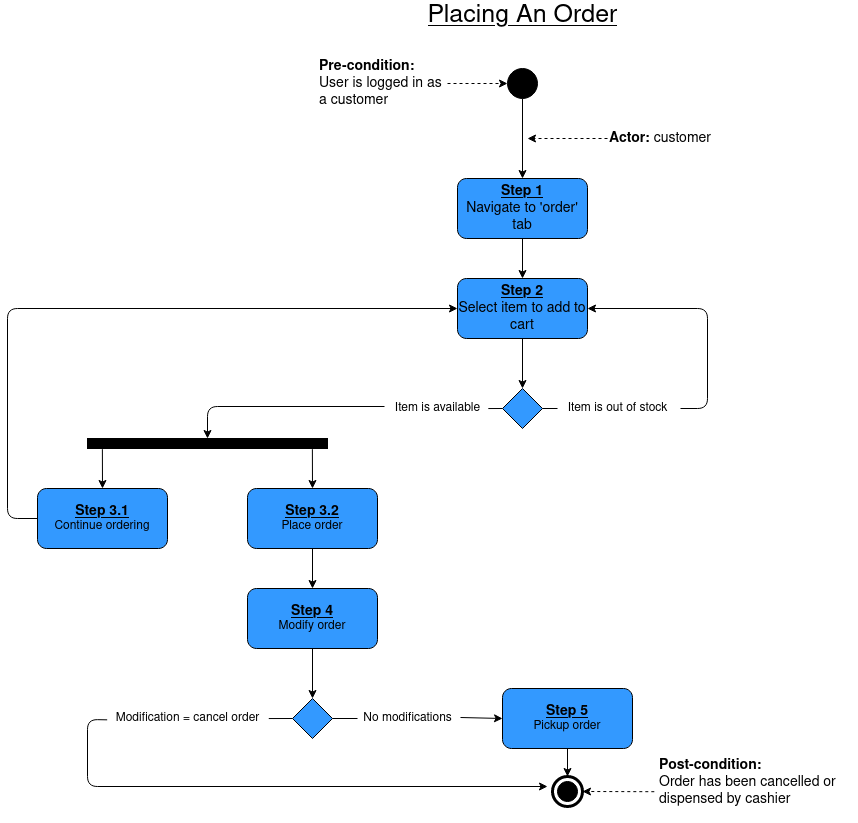

The diagram above was exported from draw.io. Its source (the exported page's mxGraphModel, read from the mxfile embedded in the PNG):
<mxGraphModel dx="1588" dy="946" grid="1" gridSize="10" guides="1" tooltips="1" connect="1" arrows="1" fold="1" page="1" pageScale="1" pageWidth="1169" pageHeight="826" background="#ffffff" math="0" shadow="0">
  <root>
    <mxCell id="0" />
    <mxCell id="1" parent="0" />
    <mxCell id="d68I_DL61VZ-hXNy6oc5-1" value="" style="ellipse;whiteSpace=wrap;html=1;aspect=fixed;fillColor=#000000;" vertex="1" parent="1">
      <mxGeometry x="570" y="72" width="30" height="30" as="geometry" />
    </mxCell>
    <mxCell id="d68I_DL61VZ-hXNy6oc5-2" value="&lt;font style=&quot;font-size: 25px&quot;&gt;&lt;u&gt;Placing An Order&lt;br&gt;&lt;/u&gt;&lt;/font&gt;" style="text;html=1;align=center;verticalAlign=middle;resizable=0;points=[];autosize=1;" vertex="1" parent="1">
      <mxGeometry x="480" y="9" width="210" height="20" as="geometry" />
    </mxCell>
    <mxCell id="d68I_DL61VZ-hXNy6oc5-3" value="&lt;div style=&quot;font-size: 14px&quot; align=&quot;left&quot;&gt;&lt;font style=&quot;font-size: 14px&quot;&gt;&lt;b&gt;Pre-condition:&lt;/b&gt;&lt;/font&gt;&lt;/div&gt;&lt;div style=&quot;font-size: 14px&quot; align=&quot;left&quot;&gt;&lt;font style=&quot;font-size: 14px&quot;&gt;User is logged in as a customer&lt;/font&gt;&lt;br&gt;&lt;/div&gt;" style="text;html=1;strokeColor=none;fillColor=none;align=left;verticalAlign=middle;whiteSpace=wrap;rounded=0;" vertex="1" parent="1">
      <mxGeometry x="380" y="47" width="130" height="80" as="geometry" />
    </mxCell>
    <mxCell id="d68I_DL61VZ-hXNy6oc5-5" value="" style="endArrow=classic;html=1;exitX=1;exitY=0.5;exitDx=0;exitDy=0;entryX=0;entryY=0.5;entryDx=0;entryDy=0;dashed=1;" edge="1" parent="1" source="d68I_DL61VZ-hXNy6oc5-3" target="d68I_DL61VZ-hXNy6oc5-1">
      <mxGeometry width="50" height="50" relative="1" as="geometry">
        <mxPoint x="560" y="262" as="sourcePoint" />
        <mxPoint x="610" y="212" as="targetPoint" />
      </mxGeometry>
    </mxCell>
    <mxCell id="d68I_DL61VZ-hXNy6oc5-6" value="" style="endArrow=classic;html=1;exitX=0.5;exitY=1;exitDx=0;exitDy=0;entryX=0.5;entryY=0;entryDx=0;entryDy=0;" edge="1" parent="1" source="d68I_DL61VZ-hXNy6oc5-1" target="d68I_DL61VZ-hXNy6oc5-9">
      <mxGeometry width="50" height="50" relative="1" as="geometry">
        <mxPoint x="560" y="262" as="sourcePoint" />
        <mxPoint x="585" y="182" as="targetPoint" />
      </mxGeometry>
    </mxCell>
    <mxCell id="d68I_DL61VZ-hXNy6oc5-7" value="&lt;font style=&quot;font-size: 14px&quot;&gt;&lt;b&gt;Actor: &lt;/b&gt;customer&lt;b&gt;&lt;br&gt;&lt;/b&gt;&lt;/font&gt;" style="text;html=1;strokeColor=none;fillColor=none;align=left;verticalAlign=middle;whiteSpace=wrap;rounded=0;" vertex="1" parent="1">
      <mxGeometry x="670" y="102" width="130" height="80" as="geometry" />
    </mxCell>
    <mxCell id="d68I_DL61VZ-hXNy6oc5-8" value="" style="endArrow=classic;html=1;exitX=0;exitY=0.5;exitDx=0;exitDy=0;dashed=1;" edge="1" parent="1" source="d68I_DL61VZ-hXNy6oc5-7">
      <mxGeometry width="50" height="50" relative="1" as="geometry">
        <mxPoint x="500" y="97" as="sourcePoint" />
        <mxPoint x="590" y="142" as="targetPoint" />
      </mxGeometry>
    </mxCell>
    <mxCell id="d68I_DL61VZ-hXNy6oc5-9" value="&lt;div style=&quot;font-size: 14px&quot;&gt;&lt;font style=&quot;font-size: 14px&quot;&gt;&lt;b&gt;&lt;u&gt;Step 1&lt;/u&gt;&lt;/b&gt;&lt;/font&gt;&lt;/div&gt;&lt;div style=&quot;font-size: 14px&quot;&gt;&lt;font style=&quot;font-size: 14px&quot;&gt;Navigate to 'order' tab&lt;br&gt;&lt;/font&gt;&lt;/div&gt;" style="rounded=1;whiteSpace=wrap;html=1;fillColor=#3399FF;" vertex="1" parent="1">
      <mxGeometry x="520" y="182" width="130" height="60" as="geometry" />
    </mxCell>
    <mxCell id="d68I_DL61VZ-hXNy6oc5-10" value="" style="endArrow=classic;html=1;exitX=0.5;exitY=1;exitDx=0;exitDy=0;entryX=0.5;entryY=0;entryDx=0;entryDy=0;" edge="1" parent="1" source="d68I_DL61VZ-hXNy6oc5-9" target="d68I_DL61VZ-hXNy6oc5-11">
      <mxGeometry width="50" height="50" relative="1" as="geometry">
        <mxPoint x="584" y="272" as="sourcePoint" />
        <mxPoint x="584" y="302" as="targetPoint" />
      </mxGeometry>
    </mxCell>
    <mxCell id="d68I_DL61VZ-hXNy6oc5-11" value="&lt;div style=&quot;font-size: 14px&quot;&gt;&lt;font style=&quot;font-size: 14px&quot;&gt;&lt;b&gt;&lt;u&gt;Step 2&lt;br&gt;&lt;/u&gt;&lt;/b&gt;&lt;/font&gt;&lt;/div&gt;&lt;div style=&quot;font-size: 14px&quot;&gt;&lt;font style=&quot;font-size: 14px&quot;&gt;Select item to add to cart&lt;br&gt;&lt;/font&gt;&lt;/div&gt;" style="rounded=1;whiteSpace=wrap;html=1;fillColor=#3399FF;" vertex="1" parent="1">
      <mxGeometry x="520" y="282" width="130" height="60" as="geometry" />
    </mxCell>
    <mxCell id="d68I_DL61VZ-hXNy6oc5-12" value="" style="rhombus;whiteSpace=wrap;html=1;fillColor=#3399FF;" vertex="1" parent="1">
      <mxGeometry x="565" y="392" width="40" height="40" as="geometry" />
    </mxCell>
    <mxCell id="d68I_DL61VZ-hXNy6oc5-13" value="" style="endArrow=classic;html=1;exitX=0.5;exitY=1;exitDx=0;exitDy=0;entryX=0.5;entryY=0;entryDx=0;entryDy=0;" edge="1" parent="1" source="d68I_DL61VZ-hXNy6oc5-11" target="d68I_DL61VZ-hXNy6oc5-12">
      <mxGeometry width="50" height="50" relative="1" as="geometry">
        <mxPoint x="590" y="352" as="sourcePoint" />
        <mxPoint x="610" y="392" as="targetPoint" />
      </mxGeometry>
    </mxCell>
    <mxCell id="d68I_DL61VZ-hXNy6oc5-14" value="" style="endArrow=classic;html=1;entryX=1;entryY=0.5;entryDx=0;entryDy=0;" edge="1" parent="1" target="d68I_DL61VZ-hXNy6oc5-11">
      <mxGeometry width="50" height="50" relative="1" as="geometry">
        <mxPoint x="770" y="392" as="sourcePoint" />
        <mxPoint x="850" y="402" as="targetPoint" />
        <Array as="points">
          <mxPoint x="770" y="312" />
        </Array>
      </mxGeometry>
    </mxCell>
    <mxCell id="d68I_DL61VZ-hXNy6oc5-15" value="Item is out of stock" style="text;html=1;align=center;verticalAlign=middle;resizable=0;points=[];autosize=1;" vertex="1" parent="1">
      <mxGeometry x="620" y="402" width="120" height="20" as="geometry" />
    </mxCell>
    <mxCell id="d68I_DL61VZ-hXNy6oc5-16" value="" style="endArrow=none;html=1;exitX=1;exitY=0.5;exitDx=0;exitDy=0;endFill=0;" edge="1" parent="1" source="d68I_DL61VZ-hXNy6oc5-12" target="d68I_DL61VZ-hXNy6oc5-15">
      <mxGeometry width="50" height="50" relative="1" as="geometry">
        <mxPoint x="605" y="412" as="sourcePoint" />
        <mxPoint x="760" y="412" as="targetPoint" />
      </mxGeometry>
    </mxCell>
    <mxCell id="d68I_DL61VZ-hXNy6oc5-17" value="" style="endArrow=none;html=1;exitX=1.025;exitY=0.5;exitDx=0;exitDy=0;exitPerimeter=0;" edge="1" parent="1" source="d68I_DL61VZ-hXNy6oc5-15">
      <mxGeometry width="50" height="50" relative="1" as="geometry">
        <mxPoint x="680" y="612" as="sourcePoint" />
        <mxPoint x="770" y="372" as="targetPoint" />
        <Array as="points">
          <mxPoint x="770" y="412" />
        </Array>
      </mxGeometry>
    </mxCell>
    <mxCell id="d68I_DL61VZ-hXNy6oc5-18" value="Item is available" style="text;html=1;align=center;verticalAlign=middle;resizable=0;points=[];autosize=1;" vertex="1" parent="1">
      <mxGeometry x="450" y="402" width="100" height="20" as="geometry" />
    </mxCell>
    <mxCell id="d68I_DL61VZ-hXNy6oc5-19" value="" style="endArrow=none;html=1;endFill=0;entryX=0;entryY=0.5;entryDx=0;entryDy=0;exitX=1.008;exitY=0.503;exitDx=0;exitDy=0;exitPerimeter=0;" edge="1" parent="1" source="d68I_DL61VZ-hXNy6oc5-18" target="d68I_DL61VZ-hXNy6oc5-12">
      <mxGeometry width="50" height="50" relative="1" as="geometry">
        <mxPoint x="540" y="412" as="sourcePoint" />
        <mxPoint x="630" y="422" as="targetPoint" />
      </mxGeometry>
    </mxCell>
    <mxCell id="d68I_DL61VZ-hXNy6oc5-20" value="" style="rounded=0;whiteSpace=wrap;html=1;fillColor=#000000;" vertex="1" parent="1">
      <mxGeometry x="150" y="442" width="240" height="10" as="geometry" />
    </mxCell>
    <mxCell id="d68I_DL61VZ-hXNy6oc5-21" value="" style="endArrow=classic;html=1;entryX=0.5;entryY=0;entryDx=0;entryDy=0;exitX=-0.03;exitY=0.4;exitDx=0;exitDy=0;exitPerimeter=0;" edge="1" parent="1" source="d68I_DL61VZ-hXNy6oc5-18" target="d68I_DL61VZ-hXNy6oc5-20">
      <mxGeometry width="50" height="50" relative="1" as="geometry">
        <mxPoint x="780" y="402" as="sourcePoint" />
        <mxPoint x="660" y="322" as="targetPoint" />
        <Array as="points">
          <mxPoint x="270" y="410" />
        </Array>
      </mxGeometry>
    </mxCell>
    <mxCell id="d68I_DL61VZ-hXNy6oc5-22" value="" style="endArrow=classic;html=1;exitX=0.062;exitY=1.07;exitDx=0;exitDy=0;exitPerimeter=0;entryX=0.5;entryY=0;entryDx=0;entryDy=0;" edge="1" parent="1" source="d68I_DL61VZ-hXNy6oc5-20" target="d68I_DL61VZ-hXNy6oc5-23">
      <mxGeometry width="50" height="50" relative="1" as="geometry">
        <mxPoint x="430" y="382" as="sourcePoint" />
        <mxPoint x="300" y="482" as="targetPoint" />
      </mxGeometry>
    </mxCell>
    <mxCell id="d68I_DL61VZ-hXNy6oc5-23" value="&lt;div style=&quot;font-size: 14px&quot;&gt;&lt;font style=&quot;font-size: 14px&quot;&gt;&lt;b&gt;&lt;u&gt;Step 3.1&lt;/u&gt;&lt;/b&gt;&lt;/font&gt;&lt;/div&gt;Continue ordering" style="rounded=1;whiteSpace=wrap;html=1;fillColor=#3399FF;" vertex="1" parent="1">
      <mxGeometry x="100" y="492" width="130" height="60" as="geometry" />
    </mxCell>
    <mxCell id="d68I_DL61VZ-hXNy6oc5-26" value="" style="endArrow=classic;html=1;exitX=0;exitY=0.5;exitDx=0;exitDy=0;entryX=0;entryY=0.5;entryDx=0;entryDy=0;" edge="1" parent="1" source="d68I_DL61VZ-hXNy6oc5-23" target="d68I_DL61VZ-hXNy6oc5-11">
      <mxGeometry width="50" height="50" relative="1" as="geometry">
        <mxPoint x="300" y="442" as="sourcePoint" />
        <mxPoint x="350" y="392" as="targetPoint" />
        <Array as="points">
          <mxPoint x="70" y="522" />
          <mxPoint x="70" y="312" />
        </Array>
      </mxGeometry>
    </mxCell>
    <mxCell id="d68I_DL61VZ-hXNy6oc5-27" value="" style="endArrow=classic;html=1;exitX=0.062;exitY=1.07;exitDx=0;exitDy=0;exitPerimeter=0;entryX=0.5;entryY=0;entryDx=0;entryDy=0;" edge="1" parent="1" target="d68I_DL61VZ-hXNy6oc5-28">
      <mxGeometry width="50" height="50" relative="1" as="geometry">
        <mxPoint x="374.8800000000001" y="452.70000000000005" as="sourcePoint" />
        <mxPoint x="510" y="482" as="targetPoint" />
      </mxGeometry>
    </mxCell>
    <mxCell id="d68I_DL61VZ-hXNy6oc5-28" value="&lt;div style=&quot;font-size: 14px&quot;&gt;&lt;font style=&quot;font-size: 14px&quot;&gt;&lt;b&gt;&lt;u&gt;Step 3.2&lt;/u&gt;&lt;/b&gt;&lt;/font&gt;&lt;/div&gt;Place order" style="rounded=1;whiteSpace=wrap;html=1;fillColor=#3399FF;" vertex="1" parent="1">
      <mxGeometry x="310" y="492" width="130" height="60" as="geometry" />
    </mxCell>
    <mxCell id="d68I_DL61VZ-hXNy6oc5-29" value="" style="endArrow=classic;html=1;exitX=0.5;exitY=1;exitDx=0;exitDy=0;" edge="1" parent="1" source="d68I_DL61VZ-hXNy6oc5-28">
      <mxGeometry width="50" height="50" relative="1" as="geometry">
        <mxPoint x="510" y="502" as="sourcePoint" />
        <mxPoint x="375" y="592" as="targetPoint" />
      </mxGeometry>
    </mxCell>
    <mxCell id="d68I_DL61VZ-hXNy6oc5-30" value="&lt;div style=&quot;font-size: 14px&quot;&gt;&lt;font style=&quot;font-size: 14px&quot;&gt;&lt;b&gt;&lt;u&gt;Step 4&lt;br&gt;&lt;/u&gt;&lt;/b&gt;&lt;/font&gt;&lt;/div&gt;Modify order" style="rounded=1;whiteSpace=wrap;html=1;fillColor=#3399FF;" vertex="1" parent="1">
      <mxGeometry x="310" y="592" width="130" height="60" as="geometry" />
    </mxCell>
    <mxCell id="d68I_DL61VZ-hXNy6oc5-31" value="" style="rhombus;whiteSpace=wrap;html=1;fillColor=#3399FF;" vertex="1" parent="1">
      <mxGeometry x="355" y="702" width="40" height="40" as="geometry" />
    </mxCell>
    <mxCell id="d68I_DL61VZ-hXNy6oc5-32" value="" style="endArrow=classic;html=1;exitX=0.5;exitY=1;exitDx=0;exitDy=0;entryX=0.5;entryY=0;entryDx=0;entryDy=0;" edge="1" parent="1" target="d68I_DL61VZ-hXNy6oc5-31">
      <mxGeometry width="50" height="50" relative="1" as="geometry">
        <mxPoint x="375" y="652" as="sourcePoint" />
        <mxPoint x="400" y="702" as="targetPoint" />
      </mxGeometry>
    </mxCell>
    <mxCell id="d68I_DL61VZ-hXNy6oc5-33" value="No modifications" style="text;html=1;align=center;verticalAlign=middle;resizable=0;points=[];autosize=1;" vertex="1" parent="1">
      <mxGeometry x="420" y="712" width="100" height="20" as="geometry" />
    </mxCell>
    <mxCell id="d68I_DL61VZ-hXNy6oc5-34" value="" style="endArrow=none;html=1;exitX=1;exitY=0.5;exitDx=0;exitDy=0;endFill=0;" edge="1" parent="1" target="d68I_DL61VZ-hXNy6oc5-33">
      <mxGeometry width="50" height="50" relative="1" as="geometry">
        <mxPoint x="395" y="722" as="sourcePoint" />
        <mxPoint x="550" y="722" as="targetPoint" />
      </mxGeometry>
    </mxCell>
    <mxCell id="d68I_DL61VZ-hXNy6oc5-35" value="" style="endArrow=classic;html=1;entryX=0;entryY=0.5;entryDx=0;entryDy=0;" edge="1" parent="1" target="d68I_DL61VZ-hXNy6oc5-36">
      <mxGeometry width="50" height="50" relative="1" as="geometry">
        <mxPoint x="523" y="721" as="sourcePoint" />
        <mxPoint x="790" y="432" as="targetPoint" />
      </mxGeometry>
    </mxCell>
    <mxCell id="d68I_DL61VZ-hXNy6oc5-36" value="&lt;div style=&quot;font-size: 14px&quot;&gt;&lt;font style=&quot;font-size: 14px&quot;&gt;&lt;b&gt;&lt;u&gt;Step 5&lt;br&gt;&lt;/u&gt;&lt;/b&gt;&lt;/font&gt;&lt;/div&gt;Pickup order" style="rounded=1;whiteSpace=wrap;html=1;fillColor=#3399FF;" vertex="1" parent="1">
      <mxGeometry x="565" y="692" width="130" height="60" as="geometry" />
    </mxCell>
    <mxCell id="d68I_DL61VZ-hXNy6oc5-39" value="Modification = cancel order" style="text;html=1;align=center;verticalAlign=middle;resizable=0;points=[];autosize=1;" vertex="1" parent="1">
      <mxGeometry x="170" y="712" width="160" height="20" as="geometry" />
    </mxCell>
    <mxCell id="d68I_DL61VZ-hXNy6oc5-40" value="" style="endArrow=none;html=1;endFill=0;entryX=0;entryY=0.5;entryDx=0;entryDy=0;exitX=1.008;exitY=0.503;exitDx=0;exitDy=0;exitPerimeter=0;" edge="1" parent="1" source="d68I_DL61VZ-hXNy6oc5-39">
      <mxGeometry width="50" height="50" relative="1" as="geometry">
        <mxPoint x="330" y="722" as="sourcePoint" />
        <mxPoint x="355" y="722" as="targetPoint" />
      </mxGeometry>
    </mxCell>
    <mxCell id="d68I_DL61VZ-hXNy6oc5-41" value="" style="endArrow=classic;html=1;exitX=0.5;exitY=1;exitDx=0;exitDy=0;" edge="1" parent="1" source="d68I_DL61VZ-hXNy6oc5-36">
      <mxGeometry width="50" height="50" relative="1" as="geometry">
        <mxPoint x="520" y="660" as="sourcePoint" />
        <mxPoint x="630" y="780" as="targetPoint" />
      </mxGeometry>
    </mxCell>
    <mxCell id="d68I_DL61VZ-hXNy6oc5-42" value="" style="ellipse;whiteSpace=wrap;html=1;aspect=fixed;strokeWidth=3;" vertex="1" parent="1">
      <mxGeometry x="615" y="780" width="30" height="30" as="geometry" />
    </mxCell>
    <mxCell id="d68I_DL61VZ-hXNy6oc5-43" value="" style="ellipse;whiteSpace=wrap;html=1;aspect=fixed;fillColor=#000000;" vertex="1" parent="1">
      <mxGeometry x="620" y="785" width="20" height="20" as="geometry" />
    </mxCell>
    <mxCell id="d68I_DL61VZ-hXNy6oc5-44" value="" style="endArrow=classic;html=1;exitX=-0.002;exitY=0.567;exitDx=0;exitDy=0;exitPerimeter=0;" edge="1" parent="1" source="d68I_DL61VZ-hXNy6oc5-39">
      <mxGeometry width="50" height="50" relative="1" as="geometry">
        <mxPoint x="500" y="650" as="sourcePoint" />
        <mxPoint x="610" y="790" as="targetPoint" />
        <Array as="points">
          <mxPoint x="150" y="723" />
          <mxPoint x="150" y="790" />
        </Array>
      </mxGeometry>
    </mxCell>
    <mxCell id="d68I_DL61VZ-hXNy6oc5-45" value="&lt;div style=&quot;font-size: 14px&quot; align=&quot;left&quot;&gt;&lt;font style=&quot;font-size: 14px&quot;&gt;&lt;b&gt;Post-condition:&lt;/b&gt;&lt;/font&gt;&lt;/div&gt;&lt;div style=&quot;font-size: 14px&quot; align=&quot;left&quot;&gt;Order has been cancelled or dispensed by cashier&lt;br&gt;&lt;/div&gt;" style="text;html=1;strokeColor=none;fillColor=none;align=left;verticalAlign=middle;whiteSpace=wrap;rounded=0;" vertex="1" parent="1">
      <mxGeometry x="720" y="746" width="200" height="80" as="geometry" />
    </mxCell>
    <mxCell id="d68I_DL61VZ-hXNy6oc5-46" value="" style="endArrow=classic;html=1;exitX=-0.016;exitY=0.615;exitDx=0;exitDy=0;entryX=1;entryY=0.5;entryDx=0;entryDy=0;dashed=1;exitPerimeter=0;" edge="1" parent="1" source="d68I_DL61VZ-hXNy6oc5-45" target="d68I_DL61VZ-hXNy6oc5-42">
      <mxGeometry width="50" height="50" relative="1" as="geometry">
        <mxPoint x="780" y="490.82" as="sourcePoint" />
        <mxPoint x="840" y="490.82" as="targetPoint" />
      </mxGeometry>
    </mxCell>
  </root>
</mxGraphModel>